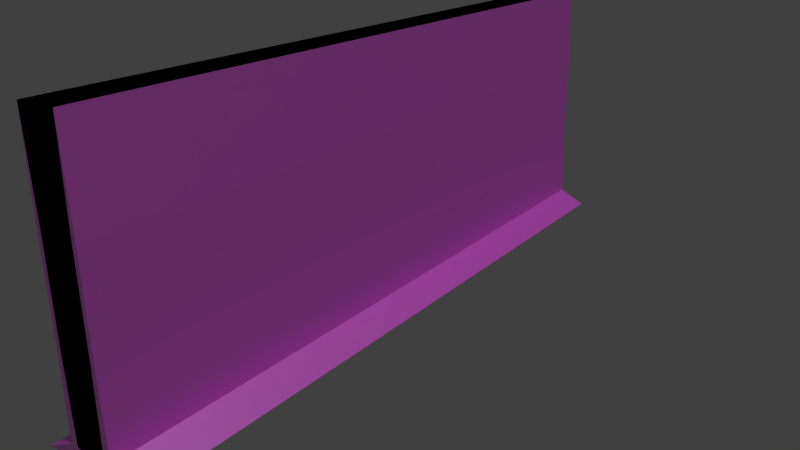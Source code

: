 # Source: Wall_002.blend  (saved by Blender 2.77.0; exported with 4.5.12 LTS)
import bpy
from mathutils import Matrix  # noqa: F401  (used for matrix-valued properties, if any)

bpy.ops.wm.read_factory_settings(use_empty=True)
scene = bpy.context.scene
scene.name = 'Scene'

# ---- collections
col_collection_1 = bpy.data.collections.new('Collection 1'); scene.collection.children.link(col_collection_1)

# ---- images (referenced by path relative to the original .blend; pixels are not part of the script)
import os
ASSET_DIR = os.environ.get("B2B_ASSET_DIR", "")  # directory of the original .blend (textures are referenced by path, not embedded)
HERE = os.path.dirname(os.path.abspath(__file__))  # packed textures are extracted next to this script under _unpacked/

def load_image(name, relpath, width, height, colorspace="sRGB"):
    """Load a texture the original file referenced (path relative to the .blend, or extracted next to this script)."""
    p = next((c for c in (os.path.join(HERE, relpath), os.path.join(ASSET_DIR, relpath)) if relpath and os.path.exists(c)), "")
    if p:
        img = bpy.data.images.load(p, check_existing=True)
        img.name = name
    else:  # same state as the original file: an image datablock whose file is absent (Cycles renders it pink)
        img = bpy.data.images.new(name, width, height)
        img.source = "FILE"
        img.filepath = "//" + (relpath or name)
    img.colorspace_settings.name = colorspace
    return img
img_texture_wall_png = load_image('texture_wall.png', 'texture_wall.png', 1024, 1024, 'sRGB')

# ---- materials (node trees are filled in below, after node groups)
mat_wall = bpy.data.materials.new('Wall')
mat_wall.alpha_threshold = 0.0
mat_wall.roughness = 0.5
mat_wall.line_color = (0.0, 0.0, 0.0, 1.0)

# ---- material node trees
mat_wall.use_nodes = True; mat_wall.node_tree.nodes.clear()
_N = mat_wall.node_tree.nodes; _L = mat_wall.node_tree.links
n0 = _N.new('ShaderNodeOutputMaterial'); n0.name = 'Material Output'; n0.location = (460, 300)
n1 = _N.new('ShaderNodeBsdfDiffuse'); n1.name = 'Diffuse BSDF'; n1.location = (10, 300)
n2 = _N.new('ShaderNodeTexImage'); n2.name = 'Image Texture'; n2.location = (-187, 334)
n2.width = 140
n2.image = img_texture_wall_png
n3 = _N.new('ShaderNodeMixShader'); n3.name = 'Mix Shader'; n3.location = (240, 297)
n4 = _N.new('ShaderNodeBsdfAnisotropic'); n4.name = 'Glossy BSDF'; n4.location = (9, 509)
n4.distribution = 'GGX'
n4.inputs[1].default_value = 0.4472
_L.new(n1.outputs[0], n3.inputs[2])
_L.new(n2.outputs[0], n1.inputs[0])
_L.new(n3.outputs[0], n0.inputs[0])
_L.new(n4.outputs[0], n3.inputs[1])
n0.is_active_output = True

# ---- world
world_world = bpy.data.worlds.new('World'); scene.world = world_world
world_world.color = (0.05088, 0.05088, 0.05088)
world_world.use_sun_shadow = False
world_world.sun_shadow_jitter_overblur = 0.0
world_world.cycles.sampling_method = 'MANUAL'

# ---- cameras
cam_camera = bpy.data.cameras.new('Camera')
cam_camera.clip_end = 100.0
cam_camera.lens = 35.0
cam_camera.sensor_width = 32.0
cam_camera.sensor_height = 18.0
cam_camera.ortho_scale = 7.314
cam_camera.dof.focus_distance = 0.0

# ---- lights
light_lamp = bpy.data.lights.new('Lamp', 'SUN')
light_lamp.transmission_factor = 0.0
light_lamp.cutoff_distance = 30.0
light_lamp.angle = 0.1993
light_lamp.energy = 1.0
light_lamp.shadow_buffer_clip_start = 1.001
light_lamp.shadow_soft_size = 0.1
light_lamp.shadow_cascade_max_distance = 1000.0

# ---- meshes
me_cube = bpy.data.meshes.new('Cube')
me_cube.from_pydata([(0.3382, 8.01, -0.6938), (0.3382, -7.984, -0.6938), (-0.4952, -7.984, -0.6938), (-0.4952, 8.01, -0.6938), (0.4171, 8.01, 4.976), (0.4171, -7.984, 4.976), (-0.4163, -7.984, 4.976), (-0.4163, 8.01, 4.976), (0.3707, 8.01, 0.992), (0.3707, 8.01, 2.984), (0.3707, -7.984, 0.992), (0.3707, -7.984, 2.984), (-0.4627, -7.984, 0.992), (-0.4627, -7.984, 2.984), (-0.4627, 8.01, 0.992), (-0.4627, 8.01, 2.984), (-0.3132, 8.01, -0.9957), (-0.3132, -7.984, -0.9957), (-1.147, -7.984, -0.9957), (-1.147, 8.01, -0.9957)], [], [(2, 3, 19, 18), (4, 7, 6, 5), (9, 4, 5, 11), (11, 5, 6, 13), (13, 6, 7, 15), (8, 0, 3, 14), (4, 9, 15, 7), (9, 8, 14, 15), (2, 12, 14, 3), (12, 13, 15, 14), (1, 10, 12, 2), (10, 11, 13, 12), (0, 8, 10, 1), (8, 9, 11, 10), (16, 17, 18, 19), (1, 2, 18, 17), (3, 0, 16, 19), (0, 1, 17, 16)])
_uv = me_cube.uv_layers.new(name='UVMap')
_uv.uv.foreach_set('vector', [2.122e-05, 2.119e-05, 1.0, 2.163e-05, 1.0, 0.04491, 2.119e-05, 0.04491, 0.0, 0.0, 0.0, 0.0, 0.0, 0.0, 0.0, 0.0, 0.0, 0.0, 0.0, 0.0, 0.0, 0.0, 0.0, 0.0, 0.0, 0.0, 0.0, 0.0, 0.0, 0.0, 0.0, 0.0, 0.003942, 0.9941, 0.003942, 0.875, 1.004, 0.875, 1.004, 0.9941, 0.0, 0.0, 0.0, 0.0, 0.0, 0.0, 0.0, 0.0, 0.0, 0.0, 0.0, 0.0, 0.0, 0.0, 0.0, 0.0, 0.0, 0.0, 0.0, 0.0, 0.0, 0.0, 0.0, 0.0, -0.003873, 0.168, -0.003873, 0.06644, 0.9961, 0.06644, 0.9961, 0.168, 3.529e-05, 0.8785, 3.529e-05, 0.168, 1.0, 0.168, 1.0, 0.8785, 0.0, 0.0, 0.0, 0.0, 0.0, 0.0, 0.0, 0.0, 0.0, 0.0, 0.0, 0.0, 0.0, 0.0, 0.0, 0.0, 0.0, 0.0, 0.0, 0.0, 0.0, 0.0, 0.0, 0.0, 0.0, 0.0, 0.0, 0.0, 0.0, 0.0, 0.0, 0.0, 0.0, 0.0, 0.0, 0.0, 0.0, 0.0, 0.0, 0.0, 0.0, 0.0, 0.0, 0.0, 0.0, 0.0, 0.0, 0.0, 0.0, 0.0, 0.0, 0.0, 0.0, 0.0, 0.0, 0.0, 0.0, 0.0, 0.0, 0.0, 0.0, 0.0, 0.0, 0.0])
me_cube.materials.append(mat_wall)
me_cube.use_remesh_preserve_volume = False
me_cube.use_remesh_preserve_attributes = False
me_cube.use_mirror_vertex_groups = False
me_cube.update()

# ---- objects
ob_cube = bpy.data.objects.new('Cube', me_cube)
ob_lamp = bpy.data.objects.new('Lamp', light_lamp)
ob_camera = bpy.data.objects.new('Camera', cam_camera)

# ---- transforms, parenting, visibility, modifiers, constraints
ob_cube.location = (0.1092, 0.0, 1.0)
ob_cube.lock_rotations_4d = False
ob_cube.empty_display_type = 'ARROWS'
ob_cube.lineart.crease_threshold = 0.0
_m = ob_cube.modifiers.new('Mirror', 'MIRROR')
ob_lamp.location = (-5.078, 1.005, 5.904)
ob_lamp.rotation_euler = (-0.4635, -0.01796, 1.252)
ob_lamp.lock_rotations_4d = False
ob_lamp.empty_display_type = 'ARROWS'
ob_lamp.color = (0.0, 0.0, 0.0, 0.0)
ob_lamp.lineart.crease_threshold = 0.0
ob_camera.location = (-10.68, 14.61, 8.699)
ob_camera.rotation_euler = (1.2, 0.006444, 3.76)
ob_camera.scale = (1.0, 1.0, 1.0)
ob_camera.lock_rotations_4d = False
ob_camera.empty_display_type = 'ARROWS'
ob_camera.color = (0.0, 0.0, 0.0, 0.0)
ob_camera.display_type = 'WIRE'
ob_camera.lineart.crease_threshold = 0.0

# ---- collection membership
col_collection_1.objects.link(ob_cube)
col_collection_1.objects.link(ob_lamp)
col_collection_1.objects.link(ob_camera)

# ---- scene / render settings (as saved in the file)
scene.camera = ob_camera
scene.frame_start = 1; scene.frame_end = 250; scene.frame_set(1)
scene.render.engine = 'CYCLES'
scene.render.resolution_percentage = 50
scene.render.dither_intensity = 0.0
scene.cycles.use_denoising = False
scene.cycles.samples = 128
scene.cycles.sampling_pattern = 'TABULATED_SOBOL'
scene.cycles.light_sampling_threshold = 0.0
scene.cycles.use_adaptive_sampling = False
scene.cycles.use_light_tree = False
scene.cycles.blur_glossy = 0.0
scene.cycles.sample_clamp_indirect = 0.0
scene.view_settings.view_transform = 'Standard'
bpy.context.view_layer.update()
